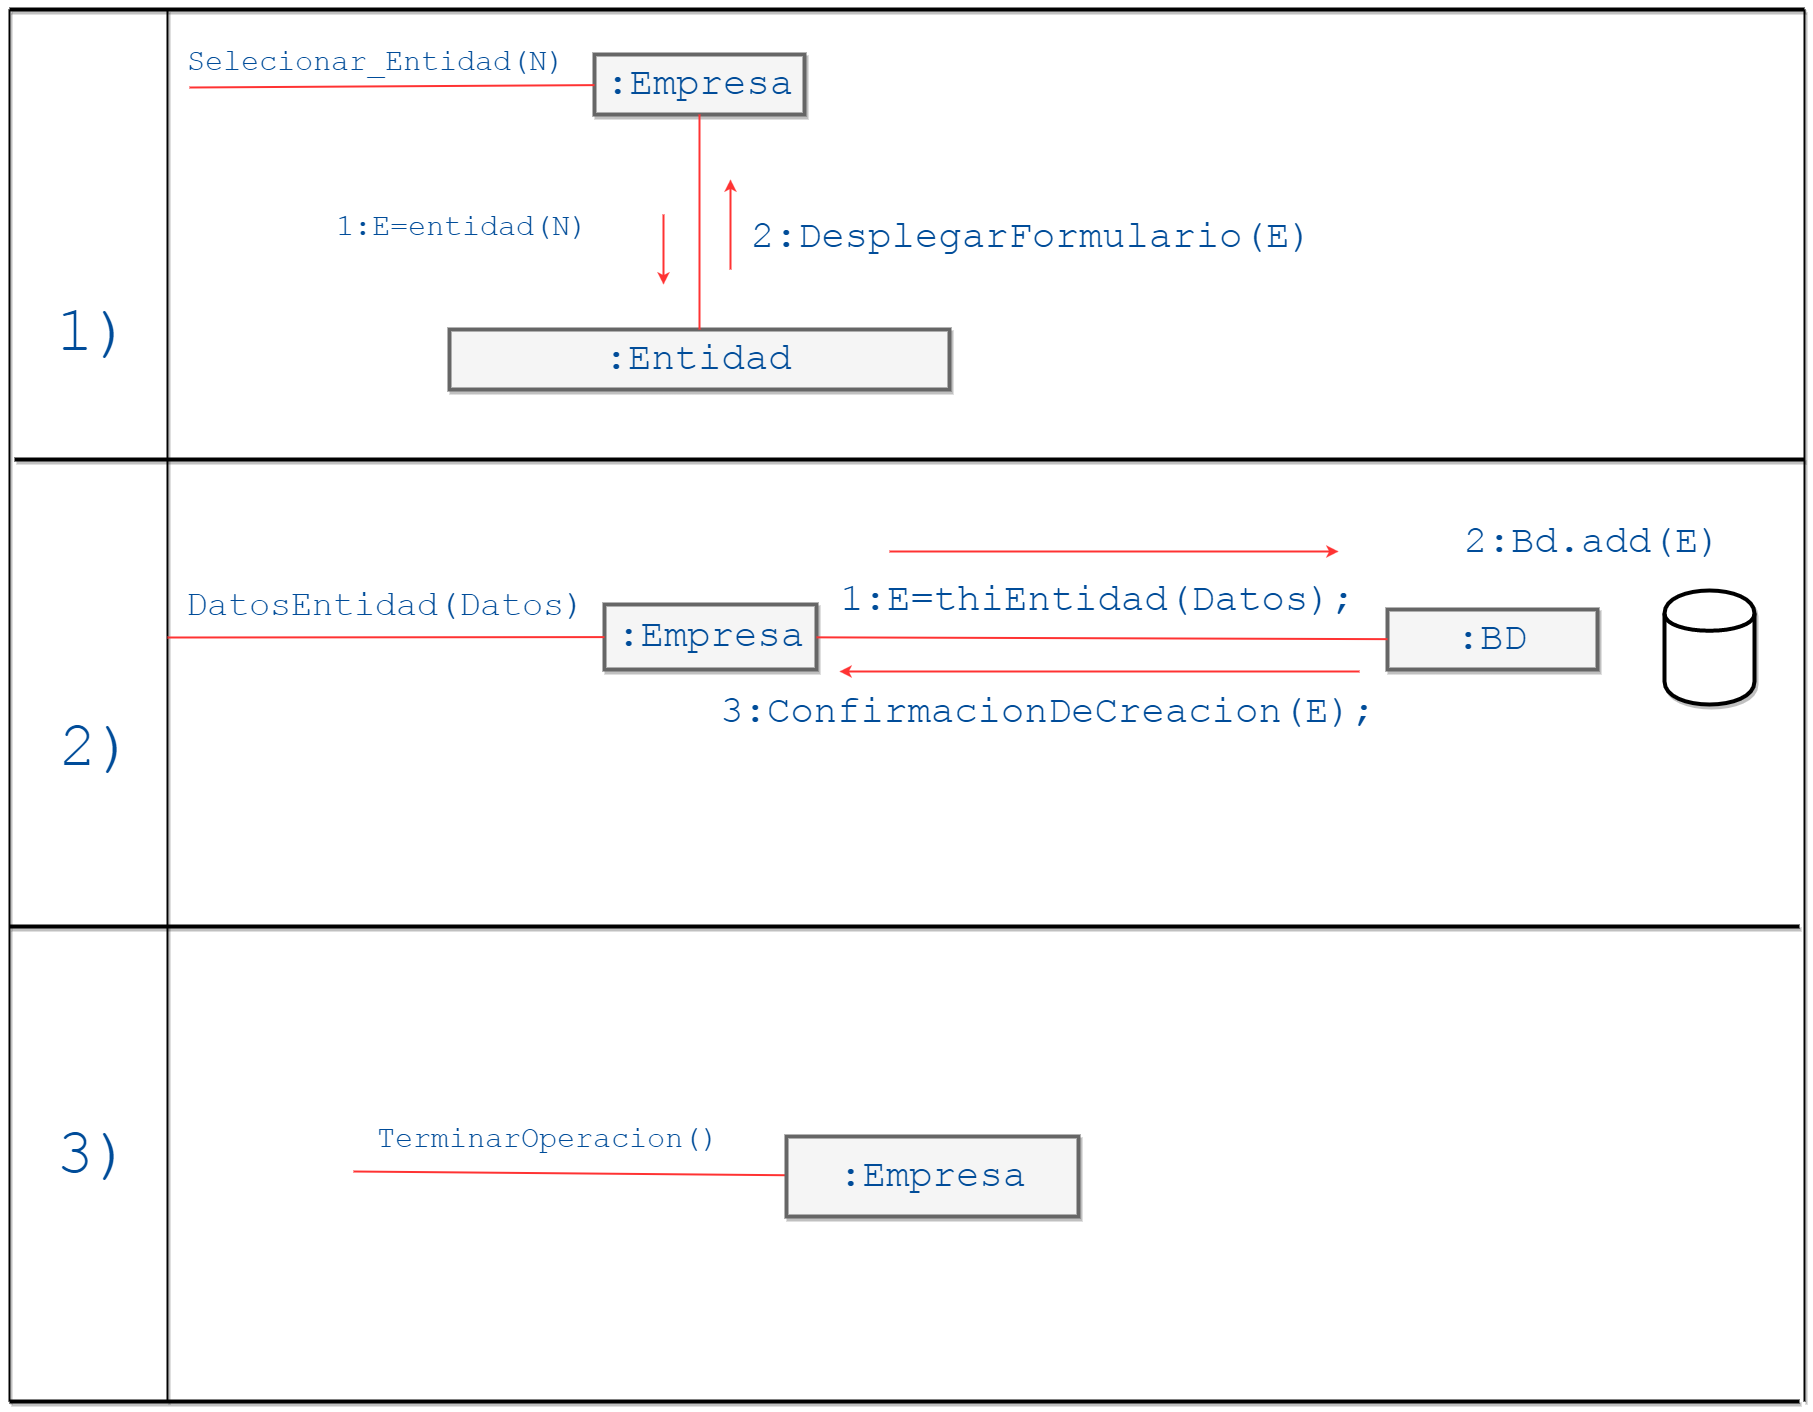

The diagram above was exported from draw.io. Its source (the exported page's mxGraphModel, read from the mxfile embedded in the PNG):
<mxGraphModel dx="2052" dy="988" grid="1" gridSize="10" guides="1" tooltips="1" connect="1" arrows="1" fold="1" page="1" pageScale="1" pageWidth="850" pageHeight="1100" background="#ffffff" math="0" shadow="0">
  <root>
    <mxCell id="0" />
    <mxCell id="1" parent="0" />
    <mxCell id="325a407d645ca33d-2" value=":Empresa" style="whiteSpace=wrap;html=1;shadow=1;strokeColor=#666666;strokeWidth=4;fillColor=#f5f5f5;fontFamily=Courier New;fontSize=39;fontColor=#004C99;" parent="1" vertex="1">
      <mxGeometry x="1335" y="63" width="210" height="60" as="geometry" />
    </mxCell>
    <mxCell id="325a407d645ca33d-3" value="" style="edgeStyle=none;rounded=0;html=1;startArrow=none;startFill=0;startSize=9;endArrow=none;endFill=0;endSize=9;jettySize=auto;orthogonalLoop=1;strokeColor=#FF3333;strokeWidth=2;fontFamily=Courier New;fontSize=39;fontColor=#004C99;exitX=0.012;exitY=1.044;exitPerimeter=0;" parent="1" source="325a407d645ca33d-4" target="325a407d645ca33d-2" edge="1">
      <mxGeometry relative="1" as="geometry">
        <mxPoint x="895" y="92" as="sourcePoint" />
      </mxGeometry>
    </mxCell>
    <mxCell id="325a407d645ca33d-7" value=":Entidad" style="whiteSpace=wrap;html=1;shadow=1;strokeColor=#666666;strokeWidth=4;fillColor=#f5f5f5;fontFamily=Courier New;fontSize=39;fontColor=#004C99;" parent="1" vertex="1">
      <mxGeometry x="1190" y="338" width="500" height="60" as="geometry" />
    </mxCell>
    <mxCell id="325a407d645ca33d-4" value="&lt;font style=&quot;font-size: 30px&quot;&gt;Selecionar_Entidad(N)&lt;/font&gt;" style="text;html=1;resizable=0;points=[];autosize=1;align=left;verticalAlign=top;spacingTop=-4;fontSize=39;fontFamily=Courier New;fontColor=#004C99;" parent="1" vertex="1">
      <mxGeometry x="926" y="43" width="390" height="50" as="geometry" />
    </mxCell>
    <mxCell id="325a407d645ca33d-8" value="" style="edgeStyle=none;rounded=0;html=1;startArrow=none;startFill=0;startSize=9;endArrow=none;endFill=0;endSize=9;jettySize=auto;orthogonalLoop=1;strokeColor=#FF3333;strokeWidth=2;fontFamily=Courier New;fontSize=39;fontColor=#004C99;" parent="1" source="325a407d645ca33d-2" target="325a407d645ca33d-7" edge="1">
      <mxGeometry relative="1" as="geometry" />
    </mxCell>
    <mxCell id="325a407d645ca33d-9" value="&lt;font style=&quot;font-size: 30px&quot;&gt;1:E=entidad(N)&lt;/font&gt;" style="text;html=1;resizable=0;points=[];autosize=1;align=left;verticalAlign=top;spacingTop=-4;fontSize=39;fontFamily=Courier New;fontColor=#004C99;" parent="1" vertex="1">
      <mxGeometry x="1075" y="208" width="270" height="50" as="geometry" />
    </mxCell>
    <mxCell id="325a407d645ca33d-15" value="" style="line;strokeWidth=4;html=1;perimeter=backbonePerimeter;points=[];outlineConnect=0;shadow=1;fillColor=#FFFF99;gradientColor=none;fontFamily=Courier New;fontSize=39;fontColor=#004C99;" parent="1" vertex="1">
      <mxGeometry x="755" y="463" width="1790" height="10" as="geometry" />
    </mxCell>
    <mxCell id="325a407d645ca33d-16" value="" style="line;strokeWidth=4;html=1;perimeter=backbonePerimeter;points=[];outlineConnect=0;shadow=1;fillColor=#FFFF99;gradientColor=none;fontFamily=Courier New;fontSize=39;fontColor=#004C99;" parent="1" vertex="1">
      <mxGeometry x="750" y="13" width="1795" height="10" as="geometry" />
    </mxCell>
    <mxCell id="246e965c11e69669-21" style="edgeStyle=none;rounded=0;html=1;startArrow=none;startFill=0;startSize=9;endArrow=none;endFill=0;endSize=9;jettySize=auto;orthogonalLoop=1;strokeColor=#FF3333;strokeWidth=2;fontFamily=Courier New;fontSize=39;fontColor=#004C99;" parent="1" source="246e965c11e69669-23" edge="1">
      <mxGeometry x="1094" y="1180" as="geometry">
        <mxPoint x="1094" y="1180" as="targetPoint" />
      </mxGeometry>
    </mxCell>
    <mxCell id="246e965c11e69669-23" value=":Empresa" style="whiteSpace=wrap;html=1;shadow=1;strokeColor=#666666;strokeWidth=4;fillColor=#f5f5f5;fontFamily=Courier New;fontSize=39;fontColor=#004C99;" parent="1" vertex="1">
      <mxGeometry x="1527" y="1145" width="292" height="80" as="geometry" />
    </mxCell>
    <mxCell id="246e965c11e69669-24" value="&lt;font style=&quot;font-size: 30px&quot;&gt;TerminarOperacion()&lt;/font&gt;" style="text;html=1;resizable=0;points=[];autosize=1;align=left;verticalAlign=top;spacingTop=-4;fontSize=39;fontFamily=Courier New;fontColor=#004C99;" parent="1" vertex="1">
      <mxGeometry x="1116" y="1120" width="360" height="50" as="geometry" />
    </mxCell>
    <mxCell id="246e965c11e69669-26" value="" style="line;strokeWidth=2;direction=south;html=1;shadow=1;fillColor=#FFFF99;gradientColor=none;fontFamily=Courier New;fontSize=39;fontColor=#004C99;" parent="1" vertex="1">
      <mxGeometry x="903" y="18" width="10" height="1392" as="geometry" />
    </mxCell>
    <mxCell id="246e965c11e69669-28" value="" style="line;strokeWidth=2;direction=south;html=1;shadow=1;fillColor=#FFFF99;gradientColor=none;fontFamily=Courier New;fontSize=39;fontColor=#004C99;" parent="1" vertex="1">
      <mxGeometry x="745" y="18" width="10" height="1392" as="geometry" />
    </mxCell>
    <mxCell id="246e965c11e69669-30" value="&lt;span style=&quot;color: rgb(0 , 76 , 153) ; font-family: &amp;#34;courier new&amp;#34; ; font-size: 63px ; font-style: normal ; font-weight: normal ; letter-spacing: normal ; text-align: left ; text-indent: 0px ; text-transform: none ; white-space: nowrap ; word-spacing: 0px ; display: inline ; float: none&quot;&gt;1)&lt;/span&gt;" style="text;html=1;fontSize=39;fontFamily=Courier New;fontColor=#004C99;labelBackgroundColor=none;" parent="1" vertex="1">
      <mxGeometry x="795" y="298" width="100" height="70" as="geometry" />
    </mxCell>
    <mxCell id="246e965c11e69669-37" value="" style="line;strokeWidth=2;direction=south;html=1;shadow=1;fillColor=#FFFF99;gradientColor=none;fontFamily=Courier New;fontSize=39;fontColor=#004C99;" parent="1" vertex="1">
      <mxGeometry x="2540" y="18" width="10" height="1392" as="geometry" />
    </mxCell>
    <mxCell id="12946bf3ec6d7171-1" style="edgeStyle=none;rounded=0;html=1;exitX=0;exitY=0.5;entryX=0;entryY=0.5;startArrow=none;startFill=0;startSize=9;endArrow=none;endFill=0;endSize=9;jettySize=auto;orthogonalLoop=1;strokeColor=#FF3333;strokeWidth=2;fontFamily=Courier New;fontSize=39;fontColor=#004C99;" parent="1" source="246e965c11e69669-30" target="246e965c11e69669-30" edge="1">
      <mxGeometry relative="1" as="geometry" />
    </mxCell>
    <mxCell id="4ce035dd7e580beb-29" value=":Empresa" style="whiteSpace=wrap;html=1;shadow=1;strokeColor=#666666;strokeWidth=4;fillColor=#f5f5f5;fontFamily=Courier New;fontSize=39;fontColor=#004C99;" parent="1" vertex="1">
      <mxGeometry x="1345" y="613" width="212" height="65" as="geometry" />
    </mxCell>
    <mxCell id="4ce035dd7e580beb-30" value="" style="edgeStyle=none;rounded=0;html=1;startArrow=none;startFill=0;startSize=9;endArrow=none;endFill=0;endSize=9;jettySize=auto;orthogonalLoop=1;strokeColor=#FF3333;strokeWidth=2;fontFamily=Courier New;fontSize=39;fontColor=#004C99;exitX=0.266;exitY=0.463;exitPerimeter=0;" parent="1" target="4ce035dd7e580beb-29" edge="1">
      <mxGeometry x="1017" y="643.7482185273161" as="geometry">
        <mxPoint x="908" y="646" as="sourcePoint" />
      </mxGeometry>
    </mxCell>
    <mxCell id="4ce035dd7e580beb-31" value=":BD" style="whiteSpace=wrap;html=1;shadow=1;strokeColor=#666666;strokeWidth=4;fillColor=#f5f5f5;fontFamily=Courier New;fontSize=39;fontColor=#004C99;" parent="1" vertex="1">
      <mxGeometry x="2128" y="618" width="210" height="60" as="geometry" />
    </mxCell>
    <mxCell id="4ce035dd7e580beb-33" value="&lt;span&gt;&lt;font style=&quot;font-size: 35px&quot;&gt;DatosEntidad(Datos)&lt;/font&gt;&lt;/span&gt;&lt;br&gt;" style="text;html=1;resizable=0;points=[];autosize=1;align=left;verticalAlign=top;spacingTop=-4;fontSize=39;fontFamily=Courier New;fontColor=#004C99;" parent="1" vertex="1">
      <mxGeometry x="925" y="588" width="410" height="50" as="geometry" />
    </mxCell>
    <mxCell id="4ce035dd7e580beb-34" value="" style="edgeStyle=none;rounded=0;html=1;startArrow=none;startFill=0;startSize=9;endArrow=none;endFill=0;endSize=9;jettySize=auto;orthogonalLoop=1;strokeColor=#FF3333;strokeWidth=2;fontFamily=Courier New;fontSize=39;fontColor=#004C99;" parent="1" source="4ce035dd7e580beb-29" target="4ce035dd7e580beb-31" edge="1">
      <mxGeometry x="1543" y="643" as="geometry" />
    </mxCell>
    <mxCell id="4ce035dd7e580beb-39" value="" style="line;strokeWidth=4;html=1;perimeter=backbonePerimeter;points=[];outlineConnect=0;shadow=1;fillColor=#FFFF99;gradientColor=none;fontFamily=Courier New;fontSize=39;fontColor=#004C99;" parent="1" vertex="1">
      <mxGeometry x="750" y="930" width="1790" height="10" as="geometry" />
    </mxCell>
    <mxCell id="4ce035dd7e580beb-42" style="edgeStyle=none;rounded=0;html=1;exitX=0;exitY=0.5;entryX=0;entryY=0.5;startArrow=none;startFill=0;startSize=9;endArrow=none;endFill=0;endSize=9;jettySize=auto;orthogonalLoop=1;strokeColor=#FF3333;strokeWidth=2;fontFamily=Courier New;fontSize=39;fontColor=#004C99;" parent="1" edge="1">
      <mxGeometry x="793" y="792" as="geometry">
        <mxPoint x="795" y="792" as="sourcePoint" />
        <mxPoint x="795" y="792" as="targetPoint" />
      </mxGeometry>
    </mxCell>
    <mxCell id="4ce035dd7e580beb-46" value="&lt;span style=&quot;color: rgb(0 , 76 , 153) ; font-family: &amp;#34;courier new&amp;#34; ; font-size: 63px ; font-style: normal ; font-weight: normal ; letter-spacing: normal ; text-align: left ; text-indent: 0px ; text-transform: none ; white-space: nowrap ; word-spacing: 0px ; display: inline ; float: none&quot;&gt;2)&lt;/span&gt;" style="text;html=1;fontSize=39;fontFamily=Courier New;fontColor=#004C99;labelBackgroundColor=none;" parent="1" vertex="1">
      <mxGeometry x="798" y="713" width="100" height="70" as="geometry" />
    </mxCell>
    <mxCell id="4ce035dd7e580beb-48" value="&lt;span style=&quot;color: rgb(0 , 76 , 153) ; font-family: &amp;#34;courier new&amp;#34; ; font-size: 63px ; font-style: normal ; font-weight: normal ; letter-spacing: normal ; text-align: left ; text-indent: 0px ; text-transform: none ; white-space: nowrap ; word-spacing: 0px ; display: inline ; float: none&quot;&gt;3)&lt;/span&gt;" style="text;html=1;fontSize=39;fontFamily=Courier New;fontColor=#004C99;labelBackgroundColor=none;" parent="1" vertex="1">
      <mxGeometry x="795" y="1120" width="100" height="70" as="geometry" />
    </mxCell>
    <mxCell id="4ce035dd7e580beb-63" value="" style="line;strokeWidth=4;html=1;perimeter=backbonePerimeter;points=[];outlineConnect=0;shadow=1;fillColor=#FFFF99;gradientColor=none;fontFamily=Courier New;fontSize=39;fontColor=#004C99;" parent="1" vertex="1">
      <mxGeometry x="750" y="1405" width="1790" height="10" as="geometry" />
    </mxCell>
    <mxCell id="3c0cba6ef7faa0b6-7" value="1:E=thiEntidad(Datos);" style="text;html=1;resizable=0;points=[];autosize=1;align=left;verticalAlign=top;spacingTop=-4;fontSize=39;fontFamily=Courier New;fontColor=#004C99;" parent="1" vertex="1">
      <mxGeometry x="1579" y="583" width="530" height="50" as="geometry" />
    </mxCell>
    <mxCell id="3c0cba6ef7faa0b6-11" value="" style="endArrow=classic;html=1;strokeColor=#FF3333;strokeWidth=2;fontFamily=Courier New;fontSize=39;fontColor=#004C99;" parent="1" edge="1">
      <mxGeometry width="50" height="50" relative="1" as="geometry">
        <mxPoint x="1404" y="223" as="sourcePoint" />
        <mxPoint x="1404" y="293" as="targetPoint" />
      </mxGeometry>
    </mxCell>
    <mxCell id="3c0cba6ef7faa0b6-14" value="" style="endArrow=classic;html=1;strokeColor=#FF3333;strokeWidth=2;fontFamily=Courier New;fontSize=39;fontColor=#004C99;" parent="1" edge="1">
      <mxGeometry x="1719" y="560" width="50" height="50" as="geometry">
        <mxPoint x="1630" y="560" as="sourcePoint" />
        <mxPoint x="2079" y="560" as="targetPoint" />
      </mxGeometry>
    </mxCell>
    <mxCell id="71aa0f92eb9af51a-1" value="" style="endArrow=classic;html=1;strokeColor=#FF3333;strokeWidth=2;fontFamily=Courier New;fontSize=39;fontColor=#004C99;" edge="1" parent="1">
      <mxGeometry x="1471" y="251" width="50" height="50" as="geometry">
        <mxPoint x="1471" y="278" as="sourcePoint" />
        <mxPoint x="1471" y="188" as="targetPoint" />
      </mxGeometry>
    </mxCell>
    <mxCell id="71aa0f92eb9af51a-2" value="2:DesplegarFormulario(E)" style="text;html=1;resizable=0;points=[];autosize=1;align=left;verticalAlign=top;spacingTop=-4;fontSize=39;fontFamily=Courier New;fontColor=#004C99;" vertex="1" parent="1">
      <mxGeometry x="1490" y="220" width="580" height="50" as="geometry" />
    </mxCell>
    <mxCell id="71aa0f92eb9af51a-3" value="" style="shape=cylinder;whiteSpace=wrap;html=1;shadow=1;labelBackgroundColor=none;strokeColor=#000000;strokeWidth=4;fillColor=#ffffff;fontFamily=Courier New;fontSize=39;fontColor=#004C99;" vertex="1" parent="1">
      <mxGeometry x="2405" y="599" width="90" height="114" as="geometry" />
    </mxCell>
    <mxCell id="71aa0f92eb9af51a-4" value="3:ConfirmacionDeCreacion(E);" style="text;html=1;resizable=0;points=[];autosize=1;align=left;verticalAlign=top;spacingTop=-4;fontSize=39;fontFamily=Courier New;fontColor=#004C99;" vertex="1" parent="1">
      <mxGeometry x="1459" y="695" width="670" height="50" as="geometry" />
    </mxCell>
    <mxCell id="71aa0f92eb9af51a-6" value="" style="endArrow=classic;html=1;strokeColor=#FF3333;strokeWidth=2;fontFamily=Courier New;fontSize=39;fontColor=#004C99;" edge="1" parent="1">
      <mxGeometry x="1729" y="570" width="50" height="50" as="geometry">
        <mxPoint x="2100" y="680" as="sourcePoint" />
        <mxPoint x="1580" y="680" as="targetPoint" />
      </mxGeometry>
    </mxCell>
    <mxCell id="71aa0f92eb9af51a-7" value="2:Bd.add(E)" style="text;html=1;resizable=0;points=[];autosize=1;align=left;verticalAlign=top;spacingTop=-4;fontSize=39;fontFamily=Courier New;fontColor=#004C99;" vertex="1" parent="1">
      <mxGeometry x="2203" y="525" width="270" height="50" as="geometry" />
    </mxCell>
  </root>
</mxGraphModel>